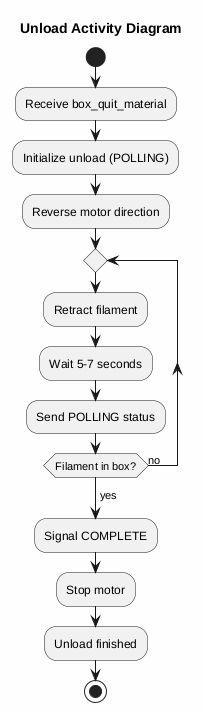

The diagram above was rendered by PlantUML. Its source (embedded in the PNG):
@startuml Unload_Activity
title Unload Activity Diagram
skinparam backgroundColor #FEFEFE

start

:Receive box_quit_material;
:Initialize unload (POLLING);

:Reverse motor direction;

repeat
  :Retract filament;
  :Wait 5-7 seconds;
  :Send POLLING status;
repeat while (Filament in box?) is (no)
-> yes;

:Signal COMPLETE;
:Stop motor;

:Unload finished;
stop

@enduml